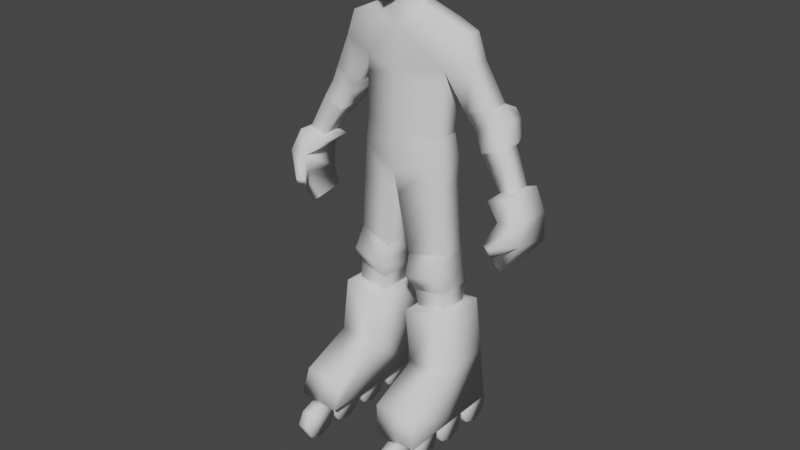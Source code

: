 # Source: roller_rail_animations.blend  (saved by Blender 3.3.6; exported with 4.5.12 LTS)
import bpy
from mathutils import Matrix  # noqa: F401  (used for matrix-valued properties, if any)

bpy.ops.wm.read_factory_settings(use_empty=True)
scene = bpy.context.scene
scene.name = 'Scene'

# ---- collections
col_collection = bpy.data.collections.new('Collection'); scene.collection.children.link(col_collection)

# ---- node groups
ng_auto_smooth = bpy.data.node_groups.new('Auto Smooth', 'GeometryNodeTree')
_s = ng_auto_smooth.interface.new_socket(name='Geometry', in_out='OUTPUT', socket_type='NodeSocketGeometry')
_s = ng_auto_smooth.interface.new_socket(name='Geometry', in_out='INPUT', socket_type='NodeSocketGeometry')
_s = ng_auto_smooth.interface.new_socket(name='Angle', in_out='INPUT', socket_type='NodeSocketFloat')
_s.subtype = 'ANGLE'
_s.min_value = 0.0
_s.max_value = 3.142
ng_auto_smooth.is_modifier = True
_N = ng_auto_smooth.nodes; _L = ng_auto_smooth.links
n0 = _N.new('NodeGroupOutput'); n0.name = 'Group Output'; n0.location = (480, -100)
n1 = _N.new('NodeGroupInput'); n1.name = 'Group Input'; n1.location = (-420, -300)
n2 = _N.new('NodeGroupInput'); n2.name = 'Group Input.001'; n2.location = (-60, -100)
n3 = _N.new('GeometryNodeSetShadeSmooth'); n3.name = 'Set Shade Smooth'; n3.location = (120, -100)
n3.domain = 'EDGE'
n4 = _N.new('GeometryNodeSetShadeSmooth'); n4.name = 'Set Shade Smooth.001'; n4.location = (300, -100)
n5 = _N.new('GeometryNodeInputMeshEdgeAngle'); n5.name = 'Edge Angle'; n5.location = (-420, -220)
n6 = _N.new('GeometryNodeInputEdgeSmooth'); n6.name = 'Is Edge Smooth'; n6.location = (-60, -160)
n7 = _N.new('GeometryNodeInputShadeSmooth'); n7.name = 'Is Face Smooth'; n7.location = (-240, -340)
n8 = _N.new('FunctionNodeBooleanMath'); n8.name = 'Boolean Math'; n8.location = (-60, -220)
n9 = _N.new('FunctionNodeCompare'); n9.name = 'Compare'; n9.location = (-240, -180)
n9.operation = 'LESS_EQUAL'
_L.new(n5.outputs[0], n9.inputs[0])
_L.new(n4.outputs[0], n0.inputs[0])
_L.new(n1.outputs[1], n9.inputs[1])
_L.new(n9.outputs[0], n8.inputs[0])
_L.new(n7.outputs[0], n8.inputs[1])
_L.new(n2.outputs[0], n3.inputs[0])
_L.new(n6.outputs[0], n3.inputs[1])
_L.new(n3.outputs[0], n4.inputs[0])
_L.new(n8.outputs[0], n3.inputs[2])
n0.is_active_output = True

# ---- world
world_world = bpy.data.worlds.new('World'); scene.world = world_world
world_world.use_nodes = True; world_world.node_tree.nodes.clear()
_N = world_world.node_tree.nodes; _L = world_world.node_tree.links
n0 = _N.new('ShaderNodeOutputWorld'); n0.name = 'World Output'; n0.location = (300, 300)
n1 = _N.new('ShaderNodeBackground'); n1.name = 'Background'; n1.location = (10, 300)
n1.inputs[0].default_value = (0.05088, 0.05088, 0.05088, 1.0)
_L.new(n1.outputs[0], n0.inputs[0])
n0.is_active_output = True
world_world.color = (0.05088, 0.05088, 0.05088)
world_world.use_sun_shadow = False
world_world.sun_shadow_jitter_overblur = 0.0

# ---- meshes
me_cube_001 = bpy.data.meshes.new('Cube.001')
me_cube_001.from_pydata([(0.2014, -0.2387, 0.1102), (0.187, -0.2264, 0.1936), (0.07979, -0.2387, 0.1025), (0.06537, -0.2264, 0.1859), (0.1219, -0.04043, 0.844), (0.1219, -0.02535, 1.21), (0.1219, 0.04043, 0.844), (0.1219, 0.03217, 1.21), (0.2014, -0.08095, 0.1102), (0.2014, 0.08095, 0.1102), (0.07096, -0.04399, 1.508), (0.05492, 0.02371, 1.493), (0.05285, 0.01411, 1.244), (0.04564, -0.03557, 1.232), (0.07979, -0.08095, 0.1025), (0.07979, 0.08095, 0.1025), (0.04438, 0.01667, 1.291), (0.06263, 0.08095, 0.2478), (0.04491, -0.03665, 1.3), (0.06232, -0.08095, 0.2508), (0.07384, 0.04396, 1.446), (0.1843, 0.08095, 0.2552), (0.08982, -0.05552, 1.445), (0.184, -0.08095, 0.2582), (0.0, 0.07514, 0.8085), (0.0, 0.04239, 1.215), (0.0, -0.07514, 0.8085), (0.0, -0.06298, 1.191), (0.0, 0.03868, 1.51), (0.0, -0.04399, 1.528), (0.0, 0.03531, 1.244), (0.0, -0.04675, 1.229), (0.0, 0.03427, 1.291), (0.0, -0.04399, 1.292), (0.0, 0.07125, 1.447), (0.07771, -0.05286, 1.353), (0.05371, 0.03163, 1.354), (0.0, 0.05452, 1.354), (0.0, -0.118, 1.294), (0.0, -0.1365, 1.365), (0.07611, -0.1089, 1.444), (0.06478, -0.1034, 1.362), (0.03338, -0.0941, 1.302), (0.05939, -0.08691, 1.497), (0.0, -0.1145, 1.506), (0.0, -0.1365, 1.444), (0.1219, 0.04942, 1.086), (0.1219, -0.02789, 1.086), (0.0, -0.07019, 1.074), (0.0, 0.05082, 1.074), (0.1786, 0.03037, 1.186), (0.1786, -0.01573, 1.184), (0.1983, 0.03842, 1.115), (0.1983, -0.02122, 1.115), (0.2794, 0.05286, 0.797), (0.2794, -0.05267, 0.797), (0.3517, 0.05286, 0.8225), (0.3517, -0.05267, 0.8225), (0.1667, 0.07774, 0.4206), (0.04503, 0.08095, 0.4054), (0.1665, -0.07774, 0.423), (0.0448, -0.08095, 0.4076), (0.1462, -0.0426, 0.4255), (0.1463, 0.0426, 0.4242), (0.06114, 0.04561, 0.4129), (0.06102, -0.04561, 0.4141), (0.2955, 0.02968, 0.8113), (0.2955, -0.02132, 0.8113), (0.3387, -0.02447, 0.826), (0.3387, 0.02811, 0.826), (0.3225, 0.05286, 0.7602), (0.3216, -0.06649, 0.7568), (0.3787, 0.05286, 0.7621), (0.3778, -0.06649, 0.7586), (0.3281, 0.05286, 0.6821), (0.3253, -0.05684, 0.7037), (0.3844, 0.05286, 0.684), (0.3815, -0.05684, 0.7056), (0.3039, 0.0441, 0.6379), (0.2966, -0.04379, 0.6291), (0.3312, 0.04397, 0.6166), (0.3239, -0.04392, 0.6078), (0.3234, -0.1077, 0.6986), (0.3027, -0.0968, 0.7015), (0.3273, -0.09558, 0.6727), (0.3066, -0.08472, 0.6756), (0.2093, -0.009124, 0.9465), (0.2691, -0.005777, 0.9704), (0.2691, 0.05803, 0.9704), (0.2093, 0.06529, 0.9465), (0.2325, 0.05528, 0.8974), (0.2325, -0.01811, 0.8974), (0.2935, -0.01505, 0.9197), (0.2935, 0.05022, 0.9197), (0.1803, -0.01501, 0.9869), (0.2486, -0.01024, 1.012), (0.2486, 0.05237, 1.012), (0.1803, 0.06024, 0.9869), (0.2886, 0.07581, 0.9337), (0.2719, 0.08923, 0.9711), (0.193, 0.08902, 0.9723), (0.2069, 0.09583, 0.9473), (0.2276, 0.08086, 0.9115), (0.2613, 0.08115, 0.9974), (0.1433, -0.04234, 0.4746), (0.1436, 0.05617, 0.4735), (0.05406, 0.0629, 0.4593), (0.05386, -0.04907, 0.4604), (0.1367, -0.04175, 0.5887), (0.1368, 0.04175, 0.588), (0.03729, 0.05713, 0.5672), (0.03722, -0.05713, 0.5679), (0.1401, 0.04205, 0.5307), (0.04563, 0.0531, 0.5133), (0.04554, -0.0831, 0.5142), (0.14, -0.07205, 0.5317), (0.09054, -0.05199, 1.419), (0.08145, -0.0493, 1.36), (0.07182, -0.01403, 1.36), (0.08035, 0.003322, 1.419), (0.1106, -0.04542, 1.42), (0.09498, -0.04273, 1.362), (0.0854, -0.007452, 1.363), (0.1005, 0.009899, 1.421), (0.162, 0.02815, 0.05301), (0.1263, 0.02815, 0.05036), (0.1263, 0.1426, 0.05036), (0.162, 0.1426, 0.05301), (0.129, 0.1271, 0.01285), (0.1647, 0.1271, 0.0155), (0.1302, 0.08945, -0.00269), (0.1659, 0.08945, -4.08e-05), (0.129, 0.05184, 0.01285), (0.1647, 0.05184, 0.0155), (0.1263, 0.03626, 0.05036), (0.162, 0.03626, 0.05301), (0.1235, 0.05184, 0.08787), (0.1592, 0.05184, 0.09052), (0.1223, 0.08945, 0.1034), (0.158, 0.08945, 0.1061), (0.1235, 0.1271, 0.08787), (0.1592, 0.1271, 0.09052), (0.129, 0.01257, 0.01285), (0.1647, 0.01257, 0.0155), (0.1302, -0.02505, -0.00269), (0.1659, -0.02505, -4.08e-05), (0.129, -0.06266, 0.01285), (0.1647, -0.06266, 0.0155), (0.1263, -0.07824, 0.05036), (0.162, -0.07824, 0.05301), (0.1235, -0.06266, 0.08787), (0.1592, -0.06266, 0.09052), (0.1223, -0.02505, 0.1034), (0.158, -0.02505, 0.1061), (0.1235, 0.01257, 0.08787), (0.1592, 0.01257, 0.09052), (0.162, -0.08277, 0.05301), (0.1263, -0.08277, 0.05036), (0.129, -0.09835, 0.01285), (0.1647, -0.09835, 0.0155), (0.1302, -0.136, -0.00269), (0.1659, -0.136, -4.08e-05), (0.129, -0.1736, 0.01285), (0.1647, -0.1736, 0.0155), (0.1263, -0.1892, 0.05036), (0.162, -0.1892, 0.05301), (0.1235, -0.1736, 0.08787), (0.1592, -0.1736, 0.09052), (0.1223, -0.136, 0.1034), (0.158, -0.136, 0.1061), (0.1235, -0.09835, 0.08787), (0.1592, -0.09835, 0.09052), (0.162, -0.1937, 0.05301), (0.1263, -0.1937, 0.05036), (0.129, -0.2093, 0.01285), (0.1647, -0.2093, 0.0155), (0.1302, -0.2469, -0.00269), (0.1659, -0.2469, -4.08e-05), (0.129, -0.2845, 0.01285), (0.1647, -0.2845, 0.0155), (0.1263, -0.3001, 0.05036), (0.162, -0.3001, 0.05301), (0.1235, -0.2845, 0.08787), (0.1592, -0.2845, 0.09052), (0.1223, -0.2469, 0.1034), (0.158, -0.2469, 0.1061), (0.1235, -0.2093, 0.08787), (0.1592, -0.2093, 0.09052), (0.1169, 0.02848, 0.9092), (0.1169, -0.03706, 0.9092), (0.0, -0.07336, 0.9041), (0.0, 0.05378, 0.9051), (-0.2014, -0.2387, 0.1102), (-0.187, -0.2264, 0.1936), (-0.07979, -0.2387, 0.1025), (-0.06537, -0.2264, 0.1859), (-0.1219, -0.04043, 0.844), (-0.1219, -0.02535, 1.21), (-0.1219, 0.04043, 0.844), (-0.1219, 0.03217, 1.21), (-0.2014, -0.08095, 0.1102), (-0.2014, 0.08095, 0.1102), (-0.07096, -0.04399, 1.508), (-0.05492, 0.02371, 1.493), (-0.05285, 0.01411, 1.244), (-0.04564, -0.03557, 1.232), (-0.07979, -0.08095, 0.1025), (-0.07979, 0.08095, 0.1025), (-0.04438, 0.01667, 1.291), (-0.06263, 0.08095, 0.2478), (-0.04491, -0.03665, 1.3), (-0.06232, -0.08095, 0.2508), (-0.07384, 0.04396, 1.446), (-0.1843, 0.08095, 0.2552), (-0.08982, -0.05552, 1.445), (-0.184, -0.08095, 0.2582), (-0.07771, -0.05286, 1.353), (-0.05371, 0.03163, 1.354), (-0.07611, -0.1089, 1.444), (-0.06478, -0.1034, 1.362), (-0.03338, -0.0941, 1.302), (-0.05939, -0.08691, 1.497), (-0.1219, 0.04942, 1.086), (-0.1219, -0.02789, 1.086), (-0.1786, 0.03037, 1.186), (-0.1786, -0.01573, 1.184), (-0.1983, 0.03842, 1.115), (-0.1983, -0.02122, 1.115), (-0.2794, 0.05286, 0.797), (-0.2794, -0.05267, 0.797), (-0.3517, 0.05286, 0.8225), (-0.3517, -0.05267, 0.8225), (-0.1667, 0.07774, 0.4206), (-0.04503, 0.08095, 0.4054), (-0.1665, -0.07774, 0.423), (-0.0448, -0.08095, 0.4076), (-0.1462, -0.0426, 0.4255), (-0.1463, 0.0426, 0.4242), (-0.06114, 0.04561, 0.4129), (-0.06102, -0.04561, 0.4141), (-0.2955, 0.02968, 0.8113), (-0.2955, -0.02132, 0.8113), (-0.3387, -0.02447, 0.826), (-0.3387, 0.02811, 0.826), (-0.3225, 0.05286, 0.7602), (-0.3216, -0.06649, 0.7568), (-0.3787, 0.05286, 0.7621), (-0.3778, -0.06649, 0.7586), (-0.3281, 0.05286, 0.6821), (-0.3253, -0.05684, 0.7037), (-0.3844, 0.05286, 0.684), (-0.3815, -0.05684, 0.7056), (-0.3039, 0.0441, 0.6379), (-0.2966, -0.04379, 0.6291), (-0.3312, 0.04397, 0.6166), (-0.3239, -0.04392, 0.6078), (-0.3234, -0.1077, 0.6986), (-0.3027, -0.0968, 0.7015), (-0.3273, -0.09558, 0.6727), (-0.3066, -0.08472, 0.6756), (-0.2093, -0.009124, 0.9465), (-0.2691, -0.005777, 0.9704), (-0.2691, 0.05803, 0.9704), (-0.2093, 0.06529, 0.9465), (-0.2325, 0.05528, 0.8974), (-0.2325, -0.01811, 0.8974), (-0.2935, -0.01505, 0.9197), (-0.2935, 0.05022, 0.9197), (-0.1803, -0.01501, 0.9869), (-0.2486, -0.01024, 1.012), (-0.2486, 0.05237, 1.012), (-0.1803, 0.06024, 0.9869), (-0.2886, 0.07581, 0.9337), (-0.2719, 0.08923, 0.9711), (-0.193, 0.08902, 0.9723), (-0.2069, 0.09583, 0.9473), (-0.2276, 0.08086, 0.9115), (-0.2613, 0.08115, 0.9974), (-0.1433, -0.04234, 0.4746), (-0.1436, 0.05617, 0.4735), (-0.05406, 0.0629, 0.4593), (-0.05386, -0.04907, 0.4604), (-0.1367, -0.04175, 0.5887), (-0.1368, 0.04175, 0.588), (-0.03729, 0.05713, 0.5672), (-0.03722, -0.05713, 0.5679), (-0.1401, 0.04205, 0.5307), (-0.04563, 0.0531, 0.5133), (-0.04554, -0.0831, 0.5142), (-0.14, -0.07205, 0.5317), (-0.09054, -0.05199, 1.419), (-0.08145, -0.0493, 1.36), (-0.07182, -0.01403, 1.36), (-0.08035, 0.003322, 1.419), (-0.1106, -0.04542, 1.42), (-0.09498, -0.04273, 1.362), (-0.0854, -0.007452, 1.363), (-0.1005, 0.009899, 1.421), (-0.162, 0.02815, 0.05301), (-0.1263, 0.02815, 0.05036), (-0.1263, 0.1426, 0.05036), (-0.162, 0.1426, 0.05301), (-0.129, 0.1271, 0.01285), (-0.1647, 0.1271, 0.0155), (-0.1302, 0.08945, -0.00269), (-0.1659, 0.08945, -4.08e-05), (-0.129, 0.05184, 0.01285), (-0.1647, 0.05184, 0.0155), (-0.1263, 0.03626, 0.05036), (-0.162, 0.03626, 0.05301), (-0.1235, 0.05184, 0.08787), (-0.1592, 0.05184, 0.09052), (-0.1223, 0.08945, 0.1034), (-0.158, 0.08945, 0.1061), (-0.1235, 0.1271, 0.08787), (-0.1592, 0.1271, 0.09052), (-0.129, 0.01257, 0.01285), (-0.1647, 0.01257, 0.0155), (-0.1302, -0.02505, -0.00269), (-0.1659, -0.02505, -4.08e-05), (-0.129, -0.06266, 0.01285), (-0.1647, -0.06266, 0.0155), (-0.1263, -0.07824, 0.05036), (-0.162, -0.07824, 0.05301), (-0.1235, -0.06266, 0.08787), (-0.1592, -0.06266, 0.09052), (-0.1223, -0.02505, 0.1034), (-0.158, -0.02505, 0.1061), (-0.1235, 0.01257, 0.08787), (-0.1592, 0.01257, 0.09052), (-0.162, -0.08277, 0.05301), (-0.1263, -0.08277, 0.05036), (-0.129, -0.09835, 0.01285), (-0.1647, -0.09835, 0.0155), (-0.1302, -0.136, -0.00269), (-0.1659, -0.136, -4.08e-05), (-0.129, -0.1736, 0.01285), (-0.1647, -0.1736, 0.0155), (-0.1263, -0.1892, 0.05036), (-0.162, -0.1892, 0.05301), (-0.1235, -0.1736, 0.08787), (-0.1592, -0.1736, 0.09052), (-0.1223, -0.136, 0.1034), (-0.158, -0.136, 0.1061), (-0.1235, -0.09835, 0.08787), (-0.1592, -0.09835, 0.09052), (-0.162, -0.1937, 0.05301), (-0.1263, -0.1937, 0.05036), (-0.129, -0.2093, 0.01285), (-0.1647, -0.2093, 0.0155), (-0.1302, -0.2469, -0.00269), (-0.1659, -0.2469, -4.08e-05), (-0.129, -0.2845, 0.01285), (-0.1647, -0.2845, 0.0155), (-0.1263, -0.3001, 0.05036), (-0.162, -0.3001, 0.05301), (-0.1235, -0.2845, 0.08787), (-0.1592, -0.2845, 0.09052), (-0.1223, -0.2469, 0.1034), (-0.158, -0.2469, 0.1061), (-0.1235, -0.2093, 0.08787), (-0.1592, -0.2093, 0.09052), (-0.1169, 0.02848, 0.9092), (-0.1169, -0.03706, 0.9092), (-0.1261, -0.04081, 0.7721), (-0.1261, 0.03214, 0.7719), (-0.0105, 0.0614, 0.7406), (-0.01048, -0.07007, 0.7408), (0.1261, -0.04081, 0.7721), (0.1261, 0.03214, 0.7719), (0.0105, 0.0614, 0.7406), (0.01048, -0.07007, 0.7408), (0.1204, 0.04341, 1.036), (0.1204, -0.03052, 1.036), (0.0, -0.0711, 1.025), (0.0, 0.05167, 1.026), (-0.1204, 0.04341, 1.036), (-0.1204, -0.03052, 1.036)], [], [(45, 40, 43, 44), (49, 25, 7, 46), (67, 66, 54, 55), (38, 42, 41, 39), (60, 61, 19, 23), (22, 20, 11, 10), (18, 16, 36, 35), (16, 32, 37, 36), (8, 23, 1, 0), (27, 5, 13, 31), (19, 14, 2, 3), (5, 7, 12, 13), (23, 19, 3, 1), (31, 13, 18, 33), (1, 3, 2, 0), (13, 12, 16, 18), (19, 17, 15, 14), (17, 21, 9, 15), (20, 22, 116, 119), (14, 8, 0, 2), (36, 37, 34, 20), (15, 9, 8, 14), (30, 32, 16), (58, 60, 23, 21), (7, 25, 30, 12), (20, 34, 28, 11), (59, 58, 21, 17), (11, 28, 29, 10), (61, 59, 17, 19), (47, 5, 27, 48), (21, 23, 8, 9), (39, 41, 40, 45), (35, 41, 42), (33, 18, 42, 38), (10, 29, 44, 43), (22, 10, 43, 40), (35, 22, 40, 41), (373, 47, 48, 374), (372, 46, 47, 373), (52, 50, 51, 53), (5, 47, 53, 51), (7, 5, 51, 50), (46, 7, 50, 52), (57, 55, 71, 73), (68, 67, 55, 57), (69, 68, 57, 56), (66, 69, 56, 54), (65, 64, 59, 61), (64, 63, 58, 59), (63, 62, 60, 58), (62, 65, 61, 60), (104, 107, 65, 62), (105, 104, 62, 63), (106, 105, 63, 64), (107, 106, 64, 65), (90, 93, 69, 66), (93, 92, 68, 69), (92, 91, 67, 68), (91, 90, 66, 67), (70, 72, 76, 74), (56, 57, 73, 72), (54, 56, 72, 70), (55, 54, 70, 71), (77, 75, 79, 81), (71, 70, 74, 75), (77, 73, 82, 84), (72, 73, 77, 76), (79, 78, 80, 81), (76, 77, 81, 80), (74, 76, 80, 78), (75, 74, 78, 79), (82, 83, 85, 84), (75, 77, 84, 85), (73, 71, 83, 82), (71, 75, 85, 83), (94, 97, 89, 86), (95, 94, 86, 87), (96, 95, 87, 88), (97, 96, 103, 100), (86, 89, 90, 91), (87, 86, 91, 92), (88, 87, 92, 93), (88, 93, 98, 99), (46, 52, 96, 97), (52, 53, 95, 96), (53, 47, 94, 95), (47, 46, 97, 94), (100, 103, 99, 101), (101, 99, 98, 102), (96, 88, 99, 103), (89, 97, 100, 101), (90, 89, 101, 102), (93, 90, 102, 98), (114, 113, 106, 107), (113, 112, 105, 106), (112, 115, 104, 105), (115, 114, 107, 104), (368, 371, 111, 108), (369, 368, 108, 109), (370, 369, 109, 110), (371, 370, 110, 111), (108, 111, 114, 115), (109, 108, 115, 112), (110, 109, 112, 113), (111, 110, 113, 114), (119, 116, 120, 123), (35, 36, 118, 117), (22, 35, 117, 116), (36, 20, 119, 118), (121, 122, 123, 120), (116, 117, 121, 120), (117, 118, 122, 121), (118, 119, 123, 122), (18, 35, 42), (162, 163, 165, 164), (143, 124, 155, 153, 151, 149, 147, 145), (126, 127, 129, 128), (157, 158, 160, 162, 164, 166, 168, 170), (150, 151, 153, 152), (128, 129, 131, 130), (166, 167, 169, 168), (148, 149, 151, 150), (130, 131, 133, 132), (159, 156, 171, 169, 167, 165, 163, 161), (146, 147, 149, 148), (132, 133, 135, 134), (125, 142, 144, 146, 148, 150, 152, 154), (144, 145, 147, 146), (134, 135, 137, 136), (154, 155, 124, 125), (142, 143, 145, 144), (136, 137, 139, 138), (129, 127, 141, 139, 137, 135, 133, 131), (125, 124, 143, 142), (138, 139, 141, 140), (164, 165, 167, 166), (152, 153, 155, 154), (140, 141, 127, 126), (126, 128, 130, 132, 134, 136, 138, 140), (160, 161, 163, 162), (170, 171, 156, 157), (158, 159, 161, 160), (157, 156, 159, 158), (168, 169, 171, 170), (178, 179, 181, 180), (173, 174, 176, 178, 180, 182, 184, 186), (182, 183, 185, 184), (175, 172, 187, 185, 183, 181, 179, 177), (180, 181, 183, 182), (176, 177, 179, 178), (186, 187, 172, 173), (174, 175, 177, 176), (173, 172, 175, 174), (184, 185, 187, 186), (24, 191, 188, 6), (6, 188, 189, 4), (4, 189, 190, 26), (45, 44, 221, 218), (49, 222, 199, 25), (241, 229, 228, 240), (38, 39, 219, 220), (234, 215, 211, 235), (214, 202, 203, 212), (210, 216, 217, 208), (208, 217, 37, 32), (200, 192, 193, 215), (27, 31, 205, 197), (211, 195, 194, 206), (197, 205, 204, 199), (215, 193, 195, 211), (31, 33, 210, 205), (193, 192, 194, 195), (205, 210, 208, 204), (211, 206, 207, 209), (209, 207, 201, 213), (212, 293, 290, 214), (206, 194, 192, 200), (217, 212, 34, 37), (207, 206, 200, 201), (208, 32, 30), (232, 213, 215, 234), (199, 204, 30, 25), (212, 203, 28, 34), (233, 209, 213, 232), (203, 202, 29, 28), (235, 211, 209, 233), (223, 48, 27, 197), (213, 201, 200, 215), (39, 45, 218, 219), (216, 220, 219), (33, 38, 220, 210), (202, 221, 44, 29), (214, 218, 221, 202), (216, 219, 218, 214), (377, 374, 48, 223), (376, 377, 223, 222), (372, 375, 49, 46), (226, 227, 225, 224), (197, 225, 227, 223), (199, 224, 225, 197), (222, 226, 224, 199), (231, 247, 245, 229), (242, 231, 229, 241), (243, 230, 231, 242), (240, 228, 230, 243), (239, 235, 233, 238), (238, 233, 232, 237), (237, 232, 234, 236), (236, 234, 235, 239), (278, 236, 239, 281), (279, 237, 236, 278), (280, 238, 237, 279), (281, 239, 238, 280), (264, 240, 243, 267), (267, 243, 242, 266), (266, 242, 241, 265), (265, 241, 240, 264), (244, 248, 250, 246), (230, 246, 247, 231), (228, 244, 246, 230), (229, 245, 244, 228), (251, 255, 253, 249), (245, 249, 248, 244), (251, 258, 256, 247), (246, 250, 251, 247), (253, 255, 254, 252), (250, 254, 255, 251), (248, 252, 254, 250), (249, 253, 252, 248), (256, 258, 259, 257), (249, 259, 258, 251), (247, 256, 257, 245), (245, 257, 259, 249), (268, 260, 263, 271), (269, 261, 260, 268), (270, 262, 261, 269), (271, 274, 277, 270), (260, 265, 264, 263), (261, 266, 265, 260), (262, 267, 266, 261), (262, 273, 272, 267), (222, 271, 270, 226), (226, 270, 269, 227), (227, 269, 268, 223), (223, 268, 271, 222), (274, 275, 273, 277), (275, 276, 272, 273), (270, 277, 273, 262), (263, 275, 274, 271), (264, 276, 275, 263), (267, 272, 276, 264), (288, 281, 280, 287), (287, 280, 279, 286), (286, 279, 278, 289), (289, 278, 281, 288), (364, 282, 285, 367), (365, 283, 282, 364), (366, 284, 283, 365), (367, 285, 284, 366), (282, 289, 288, 285), (283, 286, 289, 282), (284, 287, 286, 283), (285, 288, 287, 284), (293, 297, 294, 290), (216, 291, 292, 217), (214, 290, 291, 216), (217, 292, 293, 212), (295, 294, 297, 296), (290, 294, 295, 291), (291, 295, 296, 292), (292, 296, 297, 293), (210, 220, 216), (336, 338, 339, 337), (317, 319, 321, 323, 325, 327, 329, 298), (300, 302, 303, 301), (331, 344, 342, 340, 338, 336, 334, 332), (324, 326, 327, 325), (302, 304, 305, 303), (340, 342, 343, 341), (322, 324, 325, 323), (304, 306, 307, 305), (333, 335, 337, 339, 341, 343, 345, 330), (320, 322, 323, 321), (306, 308, 309, 307), (299, 328, 326, 324, 322, 320, 318, 316), (318, 320, 321, 319), (308, 310, 311, 309), (328, 299, 298, 329), (316, 318, 319, 317), (310, 312, 313, 311), (303, 305, 307, 309, 311, 313, 315, 301), (299, 316, 317, 298), (312, 314, 315, 313), (338, 340, 341, 339), (326, 328, 329, 327), (314, 300, 301, 315), (300, 314, 312, 310, 308, 306, 304, 302), (334, 336, 337, 335), (344, 331, 330, 345), (332, 334, 335, 333), (331, 332, 333, 330), (342, 344, 345, 343), (352, 354, 355, 353), (347, 360, 358, 356, 354, 352, 350, 348), (356, 358, 359, 357), (349, 351, 353, 355, 357, 359, 361, 346), (354, 356, 357, 355), (350, 352, 353, 351), (360, 347, 346, 361), (348, 350, 351, 349), (347, 348, 349, 346), (358, 360, 361, 359), (24, 198, 362, 191), (198, 196, 363, 362), (196, 26, 190, 363), (26, 367, 366, 24), (24, 366, 365, 198), (198, 365, 364, 196), (196, 364, 367, 26), (26, 24, 370, 371), (24, 6, 369, 370), (6, 4, 368, 369), (4, 26, 371, 368), (191, 375, 372, 188), (362, 363, 377, 376), (363, 190, 374, 377), (188, 372, 373, 189), (189, 373, 374, 190), (49, 375, 376, 222), (191, 362, 376, 375), (12, 30, 16), (204, 208, 30)])
me_cube_001.polygons.foreach_set('use_smooth', [True] * 332)
_k = set([(62, 63), (62, 65), (63, 64), (64, 65), (66, 67), (66, 69), (67, 68), (68, 69), (90, 91), (90, 93), (91, 92), (92, 93), (94, 95), (94, 97), (95, 96), (96, 97), (97, 100), (104, 105), (104, 107), (105, 106), (106, 107), (108, 109), (108, 111), (109, 110), (110, 111), (116, 117), (116, 119), (117, 118), (118, 119), (188, 189), (188, 191), (189, 190), (190, 363), (191, 362), (236, 237), (236, 239), (237, 238), (238, 239), (240, 241), (240, 243), (241, 242), (242, 243), (264, 265), (264, 267), (265, 266), (266, 267), (268, 269), (268, 271), (269, 270), (270, 271), (271, 274), (278, 279), (278, 281), (279, 280), (280, 281), (282, 283), (282, 285), (283, 284), (284, 285), (290, 291), (290, 293), (291, 292), (292, 293), (362, 363)])
me_cube_001.attributes.new('sharp_edge', 'BOOLEAN', 'EDGE').data.foreach_set('value', [ (min(e.vertices), max(e.vertices)) in _k for e in me_cube_001.edges])
_uv = me_cube_001.uv_layers.new(name='UVMap')
_uv.uv.foreach_set('vector', [0.625, 0.875, 0.625, 0.75, 0.625, 0.75, 0.625, 0.875, 0.5384, 0.375, 0.625, 0.375, 0.625, 0.5, 0.5384, 0.5, 0.5384, 0.75, 0.5384, 0.5, 0.5384, 0.5, 0.5384, 0.75, 0.625, 0.875, 0.625, 0.75, 0.625, 0.75, 0.625, 0.875, 0.375, 0.75, 0.375, 0.875, 0.375, 0.875, 0.375, 0.75, 0.625, 0.75, 0.625, 0.5, 0.625, 0.5, 0.625, 0.75, 0.625, 0.75, 0.625, 0.5, 0.625, 0.5, 0.625, 0.75, 0.625, 0.5, 0.625, 0.375, 0.625, 0.375, 0.625, 0.5, 0.375, 0.75, 0.375, 0.75, 0.375, 0.75, 0.375, 0.75, 0.625, 0.875, 0.625, 0.75, 0.625, 0.75, 0.625, 0.875, 0.0, 0.0, 0.0, 0.0, 0.0, 0.0, 0.0, 0.0, 0.625, 0.75, 0.625, 0.5, 0.625, 0.5, 0.625, 0.75, 0.375, 0.75, 0.375, 0.875, 0.375, 0.875, 0.375, 0.75, 0.625, 0.875, 0.625, 0.75, 0.625, 0.75, 0.625, 0.875, 0.375, 0.75, 0.375, 0.875, 0.375, 0.875, 0.375, 0.75, 0.625, 0.75, 0.625, 0.5, 0.625, 0.5, 0.625, 0.75, 0.0, 0.0, 0.0, 0.0, 0.0, 0.0, 0.0, 0.0, 0.375, 0.375, 0.375, 0.5, 0.375, 0.5, 0.375, 0.375, 0.625, 0.5, 0.625, 0.75, 0.625, 0.75, 0.625, 0.6063, 0.25, 0.75, 0.375, 0.75, 0.375, 0.75, 0.25, 0.75, 0.625, 0.5, 0.625, 0.375, 0.625, 0.375, 0.625, 0.5, 0.25, 0.5, 0.375, 0.5, 0.375, 0.75, 0.25, 0.75, 0.625, 0.375, 0.625, 0.375, 0.625, 0.5, 0.375, 0.5, 0.375, 0.75, 0.375, 0.75, 0.375, 0.5, 0.625, 0.5, 0.625, 0.375, 0.625, 0.375, 0.625, 0.5, 0.625, 0.5, 0.625, 0.375, 0.625, 0.375, 0.625, 0.5, 0.375, 0.375, 0.375, 0.5, 0.375, 0.5, 0.375, 0.375, 0.625, 0.5, 0.75, 0.5, 0.75, 0.75, 0.625, 0.75, 0.0, 0.0, 0.0, 0.0, 0.0, 0.0, 0.0, 0.0, 0.5384, 0.75, 0.625, 0.75, 0.625, 0.875, 0.5384, 0.875, 0.375, 0.5, 0.375, 0.75, 0.375, 0.75, 0.375, 0.5, 0.625, 0.875, 0.625, 0.75, 0.625, 0.75, 0.625, 0.875, 0.625, 0.75, 0.625, 0.75, 0.625, 0.75, 0.625, 0.875, 0.625, 0.75, 0.625, 0.75, 0.625, 0.875, 0.625, 0.75, 0.75, 0.75, 0.75, 0.75, 0.625, 0.75, 0.625, 0.75, 0.625, 0.75, 0.625, 0.75, 0.625, 0.75, 0.625, 0.75, 0.625, 0.75, 0.625, 0.75, 0.625, 0.75, 0.5041, 0.75, 0.5384, 0.75, 0.5384, 0.875, 0.5083, 0.875, 0.5041, 0.5, 0.5384, 0.5, 0.5384, 0.75, 0.5041, 0.75, 0.5384, 0.5, 0.625, 0.5, 0.625, 0.75, 0.5384, 0.75, 0.625, 0.75, 0.5384, 0.75, 0.5384, 0.75, 0.625, 0.75, 0.625, 0.5, 0.625, 0.75, 0.625, 0.75, 0.625, 0.5, 0.5384, 0.5, 0.625, 0.5, 0.625, 0.5, 0.5384, 0.5, 0.5384, 0.75, 0.5384, 0.75, 0.5384, 0.75, 0.5384, 0.75, 0.5384, 0.75, 0.5384, 0.75, 0.5384, 0.75, 0.5384, 0.75, 0.5384, 0.5, 0.5384, 0.75, 0.5384, 0.75, 0.5384, 0.5, 0.5384, 0.5, 0.5384, 0.5, 0.5384, 0.5, 0.5384, 0.5, 0.0, 0.0, 0.0, 0.0, 0.0, 0.0, 0.0, 0.0, 0.375, 0.375, 0.375, 0.5, 0.375, 0.5, 0.375, 0.375, 0.375, 0.5, 0.375, 0.75, 0.375, 0.75, 0.375, 0.5, 0.375, 0.75, 0.375, 0.875, 0.375, 0.875, 0.375, 0.75, 0.375, 0.75, 0.375, 0.875, 0.375, 0.875, 0.375, 0.75, 0.375, 0.5, 0.375, 0.75, 0.375, 0.75, 0.375, 0.5, 0.375, 0.375, 0.375, 0.5, 0.375, 0.5, 0.375, 0.375, 0.0, 0.0, 0.0, 0.0, 0.0, 0.0, 0.0, 0.0, 0.5384, 0.5, 0.5384, 0.5, 0.5384, 0.5, 0.5384, 0.5, 0.5384, 0.5, 0.5384, 0.75, 0.5384, 0.75, 0.5384, 0.5, 0.5384, 0.75, 0.5384, 0.75, 0.5384, 0.75, 0.5384, 0.75, 0.5384, 0.75, 0.5384, 0.5, 0.5384, 0.5, 0.5384, 0.75, 0.5384, 0.5, 0.5384, 0.5, 0.5384, 0.5, 0.5384, 0.5, 0.5384, 0.5, 0.5384, 0.75, 0.5384, 0.75, 0.5384, 0.5, 0.5384, 0.5, 0.5384, 0.5, 0.5384, 0.5, 0.5384, 0.5, 0.5384, 0.75, 0.5384, 0.5, 0.5384, 0.5, 0.5384, 0.75, 0.5384, 0.75, 0.5384, 0.75, 0.5384, 0.75, 0.5384, 0.75, 0.5384, 0.75, 0.5384, 0.5, 0.5384, 0.5, 0.5384, 0.75, 0.5384, 0.75, 0.5384, 0.75, 0.5384, 0.75, 0.5384, 0.75, 0.5384, 0.5, 0.5384, 0.75, 0.5384, 0.75, 0.5384, 0.5, 0.5384, 0.75, 0.5384, 0.5, 0.5384, 0.5, 0.5384, 0.75, 0.5384, 0.5, 0.5384, 0.75, 0.5384, 0.75, 0.5384, 0.5, 0.5384, 0.5, 0.5384, 0.5, 0.5384, 0.5, 0.5384, 0.5, 0.5384, 0.75, 0.5384, 0.5, 0.5384, 0.5, 0.5384, 0.75, 0.5384, 0.75, 0.5384, 0.75, 0.5384, 0.75, 0.5384, 0.75, 0.5384, 0.75, 0.5384, 0.75, 0.5384, 0.75, 0.5384, 0.75, 0.5384, 0.75, 0.5384, 0.75, 0.5384, 0.75, 0.5384, 0.75, 0.5384, 0.75, 0.5384, 0.75, 0.5384, 0.75, 0.5384, 0.75, 0.5384, 0.75, 0.5384, 0.5, 0.5384, 0.5, 0.5384, 0.75, 0.5384, 0.75, 0.5384, 0.75, 0.5384, 0.75, 0.5384, 0.75, 0.5384, 0.5, 0.5384, 0.75, 0.5384, 0.75, 0.5384, 0.5, 0.5384, 0.5, 0.5384, 0.5, 0.5384, 0.5, 0.5384, 0.5, 0.5384, 0.75, 0.5384, 0.5, 0.5384, 0.5, 0.5384, 0.75, 0.5384, 0.75, 0.5384, 0.75, 0.5384, 0.75, 0.5384, 0.75, 0.5384, 0.5, 0.5384, 0.75, 0.5384, 0.75, 0.5384, 0.5, 0.5384, 0.5, 0.5384, 0.5, 0.5384, 0.5, 0.5384, 0.5, 0.5384, 0.5, 0.5384, 0.5, 0.5384, 0.5, 0.5384, 0.5, 0.5384, 0.5, 0.5384, 0.75, 0.5384, 0.75, 0.5384, 0.5, 0.5384, 0.75, 0.5384, 0.75, 0.5384, 0.75, 0.5384, 0.75, 0.5384, 0.75, 0.5384, 0.5, 0.5384, 0.5, 0.5384, 0.75, 0.5384, 0.5, 0.5384, 0.5, 0.5384, 0.5, 0.5384, 0.5, 0.5384, 0.5, 0.5384, 0.5, 0.5384, 0.5, 0.5384, 0.5, 0.5384, 0.5, 0.5384, 0.5, 0.5384, 0.5, 0.5384, 0.5, 0.5384, 0.5, 0.5384, 0.5, 0.5384, 0.5, 0.5384, 0.5, 0.5384, 0.5, 0.5384, 0.5, 0.5384, 0.5, 0.5384, 0.5, 0.5384, 0.5, 0.5384, 0.5, 0.5384, 0.5, 0.5384, 0.5, 0.0, 0.0, 0.0, 0.0, 0.0, 0.0, 0.0, 0.0, 0.375, 0.375, 0.375, 0.5, 0.375, 0.5, 0.375, 0.375, 0.375, 0.5, 0.375, 0.75, 0.375, 0.75, 0.375, 0.5, 0.375, 0.75, 0.375, 0.875, 0.375, 0.875, 0.375, 0.75, 0.375, 0.75, 0.375, 0.875, 0.375, 0.875, 0.375, 0.75, 0.375, 0.5, 0.375, 0.75, 0.375, 0.75, 0.375, 0.5, 0.375, 0.375, 0.375, 0.5, 0.375, 0.5, 0.375, 0.375, 0.0, 0.0, 0.0, 0.0, 0.0, 0.0, 0.0, 0.0, 0.375, 0.75, 0.375, 0.875, 0.375, 0.875, 0.375, 0.75, 0.375, 0.5, 0.375, 0.75, 0.375, 0.75, 0.375, 0.5, 0.375, 0.375, 0.375, 0.5, 0.375, 0.5, 0.375, 0.375, 0.0, 0.0, 0.0, 0.0, 0.0, 0.0, 0.0, 0.0, 0.625, 0.6063, 0.625, 0.75, 0.625, 0.75, 0.625, 0.6063, 0.625, 0.75, 0.625, 0.5, 0.625, 0.6471, 0.625, 0.75, 0.625, 0.75, 0.625, 0.75, 0.625, 0.75, 0.625, 0.75, 0.625, 0.5, 0.625, 0.5, 0.625, 0.6063, 0.625, 0.6471, 0.625, 0.75, 0.625, 0.6471, 0.625, 0.6063, 0.625, 0.75, 0.625, 0.75, 0.625, 0.75, 0.625, 0.75, 0.625, 0.75, 0.625, 0.75, 0.625, 0.6471, 0.625, 0.6471, 0.625, 0.75, 0.625, 0.6471, 0.625, 0.6063, 0.625, 0.6063, 0.625, 0.6471, 0.625, 0.75, 0.625, 0.75, 0.625, 0.75, 0.625, 0.5, 0.625, 1.0, 0.5, 1.0, 0.5, 0.5, 0.4197, 0.4197, 0.25, 0.49, 0.08029, 0.4197, 0.01, 0.25, 0.08029, 0.08029, 0.25, 0.01, 0.4197, 0.08029, 0.49, 0.25, 1.0, 0.5, 1.0, 1.0, 0.875, 1.0, 0.875, 0.5, 0.75, 0.49, 0.9197, 0.4197, 0.99, 0.25, 0.9197, 0.08029, 0.75, 0.01, 0.5803, 0.08029, 0.51, 0.25, 0.5803, 0.4197, 0.375, 0.5, 0.375, 1.0, 0.25, 1.0, 0.25, 0.5, 0.875, 0.5, 0.875, 1.0, 0.75, 1.0, 0.75, 0.5, 0.375, 0.5, 0.375, 1.0, 0.25, 1.0, 0.25, 0.5, 0.5, 0.5, 0.5, 1.0, 0.375, 1.0, 0.375, 0.5, 0.75, 0.5, 0.75, 1.0, 0.625, 1.0, 0.625, 0.5, 0.4197, 0.4197, 0.25, 0.49, 0.08029, 0.4197, 0.01, 0.25, 0.08029, 0.08029, 0.25, 0.01, 0.4197, 0.08029, 0.49, 0.25, 0.625, 0.5, 0.625, 1.0, 0.5, 1.0, 0.5, 0.5, 0.625, 0.5, 0.625, 1.0, 0.5, 1.0, 0.5, 0.5, 0.75, 0.49, 0.9197, 0.4197, 0.99, 0.25, 0.9197, 0.08029, 0.75, 0.01, 0.5803, 0.08029, 0.51, 0.25, 0.5803, 0.4197, 0.75, 0.5, 0.75, 1.0, 0.625, 1.0, 0.625, 0.5, 0.5, 0.5, 0.5, 1.0, 0.375, 1.0, 0.375, 0.5, 0.125, 0.5, 0.125, 1.0, 0.0, 1.0, 0.0, 0.5, 0.875, 0.5, 0.875, 1.0, 0.75, 1.0, 0.75, 0.5, 0.375, 0.5, 0.375, 1.0, 0.25, 1.0, 0.25, 0.5, 0.4197, 0.4197, 0.25, 0.49, 0.08029, 0.4197, 0.01, 0.25, 0.08029, 0.08029, 0.25, 0.01, 0.4197, 0.08029, 0.49, 0.25, 1.0, 0.5, 1.0, 1.0, 0.875, 1.0, 0.875, 0.5, 0.25, 0.5, 0.25, 1.0, 0.125, 1.0, 0.125, 0.5, 0.5, 0.5, 0.5, 1.0, 0.375, 1.0, 0.375, 0.5, 0.25, 0.5, 0.25, 1.0, 0.125, 1.0, 0.125, 0.5, 0.125, 0.5, 0.125, 1.0, 0.0, 1.0, 0.0, 0.5, 0.75, 0.49, 0.9197, 0.4197, 0.99, 0.25, 0.9197, 0.08029, 0.75, 0.01, 0.5803, 0.08029, 0.51, 0.25, 0.5803, 0.4197, 0.75, 0.5, 0.75, 1.0, 0.625, 1.0, 0.625, 0.5, 0.125, 0.5, 0.125, 1.0, 0.0, 1.0, 0.0, 0.5, 0.875, 0.5, 0.875, 1.0, 0.75, 1.0, 0.75, 0.5, 1.0, 0.5, 1.0, 1.0, 0.875, 1.0, 0.875, 0.5, 0.25, 0.5, 0.25, 1.0, 0.125, 1.0, 0.125, 0.5, 0.625, 0.5, 0.625, 1.0, 0.5, 1.0, 0.5, 0.5, 0.75, 0.49, 0.9197, 0.4197, 0.99, 0.25, 0.9197, 0.08029, 0.75, 0.01, 0.5803, 0.08029, 0.51, 0.25, 0.5803, 0.4197, 0.375, 0.5, 0.375, 1.0, 0.25, 1.0, 0.25, 0.5, 0.4197, 0.4197, 0.25, 0.49, 0.08029, 0.4197, 0.01, 0.25, 0.08029, 0.08029, 0.25, 0.01, 0.4197, 0.08029, 0.49, 0.25, 0.5, 0.5, 0.5, 1.0, 0.375, 1.0, 0.375, 0.5, 0.75, 0.5, 0.75, 1.0, 0.625, 1.0, 0.625, 0.5, 0.125, 0.5, 0.125, 1.0, 0.0, 1.0, 0.0, 0.5, 0.875, 0.5, 0.875, 1.0, 0.75, 1.0, 0.75, 0.5, 1.0, 0.5, 1.0, 1.0, 0.875, 1.0, 0.875, 0.5, 0.25, 0.5, 0.25, 1.0, 0.125, 1.0, 0.125, 0.5, 0.375, 0.375, 0.4344, 0.375, 0.419, 0.5, 0.375, 0.5, 0.375, 0.5, 0.419, 0.5, 0.419, 0.75, 0.375, 0.75, 0.375, 0.75, 0.419, 0.75, 0.4338, 0.875, 0.375, 0.875, 0.625, 0.875, 0.625, 0.875, 0.625, 0.75, 0.625, 0.75, 0.5384, 0.375, 0.5384, 0.5, 0.625, 0.5, 0.625, 0.375, 0.5384, 0.75, 0.5384, 0.75, 0.5384, 0.5, 0.5384, 0.5, 0.625, 0.875, 0.625, 0.875, 0.625, 0.75, 0.625, 0.75, 0.375, 0.75, 0.375, 0.75, 0.375, 0.875, 0.375, 0.875, 0.625, 0.75, 0.625, 0.75, 0.625, 0.5, 0.625, 0.5, 0.625, 0.75, 0.625, 0.75, 0.625, 0.5, 0.625, 0.5, 0.625, 0.5, 0.625, 0.5, 0.625, 0.375, 0.625, 0.375, 0.375, 0.75, 0.375, 0.75, 0.375, 0.75, 0.375, 0.75, 0.625, 0.875, 0.625, 0.875, 0.625, 0.75, 0.625, 0.75, 0.0, 0.0, 0.0, 0.0, 0.0, 0.0, 0.0, 0.0, 0.625, 0.75, 0.625, 0.75, 0.625, 0.5, 0.625, 0.5, 0.375, 0.75, 0.375, 0.75, 0.375, 0.875, 0.375, 0.875, 0.625, 0.875, 0.625, 0.875, 0.625, 0.75, 0.625, 0.75, 0.375, 0.75, 0.375, 0.75, 0.375, 0.875, 0.375, 0.875, 0.625, 0.75, 0.625, 0.75, 0.625, 0.5, 0.625, 0.5, 0.0, 0.0, 0.0, 0.0, 0.0, 0.0, 0.0, 0.0, 0.375, 0.375, 0.375, 0.375, 0.375, 0.5, 0.375, 0.5, 0.625, 0.5, 0.625, 0.6063, 0.625, 0.75, 0.625, 0.75, 0.25, 0.75, 0.25, 0.75, 0.375, 0.75, 0.375, 0.75, 0.625, 0.5, 0.625, 0.5, 0.625, 0.375, 0.625, 0.375, 0.25, 0.5, 0.25, 0.75, 0.375, 0.75, 0.375, 0.5, 0.625, 0.5, 0.625, 0.375, 0.625, 0.375, 0.375, 0.5, 0.375, 0.5, 0.375, 0.75, 0.375, 0.75, 0.625, 0.5, 0.625, 0.5, 0.625, 0.375, 0.625, 0.375, 0.625, 0.5, 0.625, 0.5, 0.625, 0.375, 0.625, 0.375, 0.375, 0.375, 0.375, 0.375, 0.375, 0.5, 0.375, 0.5, 0.625, 0.5, 0.625, 0.75, 0.75, 0.75, 0.75, 0.5, 0.0, 0.0, 0.0, 0.0, 0.0, 0.0, 0.0, 0.0, 0.5384, 0.75, 0.5384, 0.875, 0.625, 0.875, 0.625, 0.75, 0.375, 0.5, 0.375, 0.5, 0.375, 0.75, 0.375, 0.75, 0.625, 0.875, 0.625, 0.875, 0.625, 0.75, 0.625, 0.75, 0.625, 0.75, 0.625, 0.75, 0.625, 0.75, 0.625, 0.875, 0.625, 0.875, 0.625, 0.75, 0.625, 0.75, 0.625, 0.75, 0.625, 0.75, 0.75, 0.75, 0.75, 0.75, 0.625, 0.75, 0.625, 0.75, 0.625, 0.75, 0.625, 0.75, 0.625, 0.75, 0.625, 0.75, 0.625, 0.75, 0.625, 0.75, 0.5041, 0.75, 0.5083, 0.875, 0.5384, 0.875, 0.5384, 0.75, 0.5041, 0.5, 0.5041, 0.75, 0.5384, 0.75, 0.5384, 0.5, 0.5041, 0.5, 0.5085, 0.375, 0.5384, 0.375, 0.5384, 0.5, 0.5384, 0.5, 0.5384, 0.75, 0.625, 0.75, 0.625, 0.5, 0.625, 0.75, 0.625, 0.75, 0.5384, 0.75, 0.5384, 0.75, 0.625, 0.5, 0.625, 0.5, 0.625, 0.75, 0.625, 0.75, 0.5384, 0.5, 0.5384, 0.5, 0.625, 0.5, 0.625, 0.5, 0.5384, 0.75, 0.5384, 0.75, 0.5384, 0.75, 0.5384, 0.75, 0.5384, 0.75, 0.5384, 0.75, 0.5384, 0.75, 0.5384, 0.75, 0.5384, 0.5, 0.5384, 0.5, 0.5384, 0.75, 0.5384, 0.75, 0.5384, 0.5, 0.5384, 0.5, 0.5384, 0.5, 0.5384, 0.5, 0.0, 0.0, 0.0, 0.0, 0.0, 0.0, 0.0, 0.0, 0.375, 0.375, 0.375, 0.375, 0.375, 0.5, 0.375, 0.5, 0.375, 0.5, 0.375, 0.5, 0.375, 0.75, 0.375, 0.75, 0.375, 0.75, 0.375, 0.75, 0.375, 0.875, 0.375, 0.875, 0.375, 0.75, 0.375, 0.75, 0.375, 0.875, 0.375, 0.875, 0.375, 0.5, 0.375, 0.5, 0.375, 0.75, 0.375, 0.75, 0.375, 0.375, 0.375, 0.375, 0.375, 0.5, 0.375, 0.5, 0.0, 0.0, 0.0, 0.0, 0.0, 0.0, 0.0, 0.0, 0.5384, 0.5, 0.5384, 0.5, 0.5384, 0.5, 0.5384, 0.5, 0.5384, 0.5, 0.5384, 0.5, 0.5384, 0.75, 0.5384, 0.75, 0.5384, 0.75, 0.5384, 0.75, 0.5384, 0.75, 0.5384, 0.75, 0.5384, 0.75, 0.5384, 0.75, 0.5384, 0.5, 0.5384, 0.5, 0.5384, 0.5, 0.5384, 0.5, 0.5384, 0.5, 0.5384, 0.5, 0.5384, 0.5, 0.5384, 0.5, 0.5384, 0.75, 0.5384, 0.75, 0.5384, 0.5, 0.5384, 0.5, 0.5384, 0.5, 0.5384, 0.5, 0.5384, 0.75, 0.5384, 0.75, 0.5384, 0.5, 0.5384, 0.5, 0.5384, 0.75, 0.5384, 0.75, 0.5384, 0.75, 0.5384, 0.75, 0.5384, 0.75, 0.5384, 0.75, 0.5384, 0.5, 0.5384, 0.5, 0.5384, 0.75, 0.5384, 0.75, 0.5384, 0.75, 0.5384, 0.75, 0.5384, 0.5, 0.5384, 0.5, 0.5384, 0.75, 0.5384, 0.75, 0.5384, 0.75, 0.5384, 0.75, 0.5384, 0.5, 0.5384, 0.5, 0.5384, 0.5, 0.5384, 0.5, 0.5384, 0.75, 0.5384, 0.75, 0.5384, 0.5, 0.5384, 0.5, 0.5384, 0.5, 0.5384, 0.5, 0.5384, 0.75, 0.5384, 0.75, 0.5384, 0.5, 0.5384, 0.5, 0.5384, 0.75, 0.5384, 0.75, 0.5384, 0.75, 0.5384, 0.75, 0.5384, 0.75, 0.5384, 0.75, 0.5384, 0.75, 0.5384, 0.75, 0.5384, 0.75, 0.5384, 0.75, 0.5384, 0.75, 0.5384, 0.75, 0.5384, 0.75, 0.5384, 0.75, 0.5384, 0.75, 0.5384, 0.75, 0.5384, 0.75, 0.5384, 0.75, 0.5384, 0.5, 0.5384, 0.5, 0.5384, 0.75, 0.5384, 0.75, 0.5384, 0.75, 0.5384, 0.75, 0.5384, 0.5, 0.5384, 0.5, 0.5384, 0.75, 0.5384, 0.75, 0.5384, 0.5, 0.5384, 0.5, 0.5384, 0.5, 0.5384, 0.5, 0.5384, 0.75, 0.5384, 0.75, 0.5384, 0.5, 0.5384, 0.5, 0.5384, 0.75, 0.5384, 0.75, 0.5384, 0.75, 0.5384, 0.75, 0.5384, 0.5, 0.5384, 0.5, 0.5384, 0.75, 0.5384, 0.75, 0.5384, 0.5, 0.5384, 0.5, 0.5384, 0.5, 0.5384, 0.5, 0.5384, 0.5, 0.5384, 0.5, 0.5384, 0.5, 0.5384, 0.5, 0.5384, 0.5, 0.5384, 0.5, 0.5384, 0.75, 0.5384, 0.75, 0.5384, 0.75, 0.5384, 0.75, 0.5384, 0.75, 0.5384, 0.75, 0.5384, 0.75, 0.5384, 0.75, 0.5384, 0.5, 0.5384, 0.5, 0.5384, 0.5, 0.5384, 0.5, 0.5384, 0.5, 0.5384, 0.5, 0.5384, 0.5, 0.5384, 0.5, 0.5384, 0.5, 0.5384, 0.5, 0.5384, 0.5, 0.5384, 0.5, 0.5384, 0.5, 0.5384, 0.5, 0.5384, 0.5, 0.5384, 0.5, 0.5384, 0.5, 0.5384, 0.5, 0.5384, 0.5, 0.5384, 0.5, 0.5384, 0.5, 0.5384, 0.5, 0.5384, 0.5, 0.5384, 0.5, 0.5384, 0.5, 0.5384, 0.5, 0.0, 0.0, 0.0, 0.0, 0.0, 0.0, 0.0, 0.0, 0.375, 0.375, 0.375, 0.375, 0.375, 0.5, 0.375, 0.5, 0.375, 0.5, 0.375, 0.5, 0.375, 0.75, 0.375, 0.75, 0.375, 0.75, 0.375, 0.75, 0.375, 0.875, 0.375, 0.875, 0.375, 0.75, 0.375, 0.75, 0.375, 0.875, 0.375, 0.875, 0.375, 0.5, 0.375, 0.5, 0.375, 0.75, 0.375, 0.75, 0.375, 0.375, 0.375, 0.375, 0.375, 0.5, 0.375, 0.5, 0.0, 0.0, 0.0, 0.0, 0.0, 0.0, 0.0, 0.0, 0.375, 0.75, 0.375, 0.75, 0.375, 0.875, 0.375, 0.875, 0.375, 0.5, 0.375, 0.5, 0.375, 0.75, 0.375, 0.75, 0.375, 0.375, 0.375, 0.375, 0.375, 0.5, 0.375, 0.5, 0.0, 0.0, 0.0, 0.0, 0.0, 0.0, 0.0, 0.0, 0.625, 0.6063, 0.625, 0.6063, 0.625, 0.75, 0.625, 0.75, 0.625, 0.75, 0.625, 0.75, 0.625, 0.6471, 0.625, 0.5, 0.625, 0.75, 0.625, 0.75, 0.625, 0.75, 0.625, 0.75, 0.625, 0.5, 0.625, 0.6471, 0.625, 0.6063, 0.625, 0.5, 0.625, 0.75, 0.625, 0.75, 0.625, 0.6063, 0.625, 0.6471, 0.625, 0.75, 0.625, 0.75, 0.625, 0.75, 0.625, 0.75, 0.625, 0.75, 0.625, 0.75, 0.625, 0.6471, 0.625, 0.6471, 0.625, 0.6471, 0.625, 0.6471, 0.625, 0.6063, 0.625, 0.6063, 0.625, 0.75, 0.625, 0.75, 0.625, 0.75, 0.625, 0.5, 0.5, 0.5, 0.5, 1.0, 0.625, 1.0, 0.4197, 0.4197, 0.49, 0.25, 0.4197, 0.08029, 0.25, 0.01, 0.08029, 0.08029, 0.01, 0.25, 0.08029, 0.4197, 0.25, 0.49, 1.0, 0.5, 0.875, 0.5, 0.875, 1.0, 1.0, 1.0, 0.75, 0.49, 0.5803, 0.4197, 0.51, 0.25, 0.5803, 0.08029, 0.75, 0.01, 0.9197, 0.08029, 0.99, 0.25, 0.9197, 0.4197, 0.375, 0.5, 0.25, 0.5, 0.25, 1.0, 0.375, 1.0, 0.875, 0.5, 0.75, 0.5, 0.75, 1.0, 0.875, 1.0, 0.375, 0.5, 0.25, 0.5, 0.25, 1.0, 0.375, 1.0, 0.5, 0.5, 0.375, 0.5, 0.375, 1.0, 0.5, 1.0, 0.75, 0.5, 0.625, 0.5, 0.625, 1.0, 0.75, 1.0, 0.4197, 0.4197, 0.49, 0.25, 0.4197, 0.08029, 0.25, 0.01, 0.08029, 0.08029, 0.01, 0.25, 0.08029, 0.4197, 0.25, 0.49, 0.625, 0.5, 0.5, 0.5, 0.5, 1.0, 0.625, 1.0, 0.625, 0.5, 0.5, 0.5, 0.5, 1.0, 0.625, 1.0, 0.75, 0.49, 0.5803, 0.4197, 0.51, 0.25, 0.5803, 0.08029, 0.75, 0.01, 0.9197, 0.08029, 0.99, 0.25, 0.9197, 0.4197, 0.75, 0.5, 0.625, 0.5, 0.625, 1.0, 0.75, 1.0, 0.5, 0.5, 0.375, 0.5, 0.375, 1.0, 0.5, 1.0, 0.125, 0.5, 0.0, 0.5, 0.0, 1.0, 0.125, 1.0, 0.875, 0.5, 0.75, 0.5, 0.75, 1.0, 0.875, 1.0, 0.375, 0.5, 0.25, 0.5, 0.25, 1.0, 0.375, 1.0, 0.4197, 0.4197, 0.49, 0.25, 0.4197, 0.08029, 0.25, 0.01, 0.08029, 0.08029, 0.01, 0.25, 0.08029, 0.4197, 0.25, 0.49, 1.0, 0.5, 0.875, 0.5, 0.875, 1.0, 1.0, 1.0, 0.25, 0.5, 0.125, 0.5, 0.125, 1.0, 0.25, 1.0, 0.5, 0.5, 0.375, 0.5, 0.375, 1.0, 0.5, 1.0, 0.25, 0.5, 0.125, 0.5, 0.125, 1.0, 0.25, 1.0, 0.125, 0.5, 0.0, 0.5, 0.0, 1.0, 0.125, 1.0, 0.75, 0.49, 0.5803, 0.4197, 0.51, 0.25, 0.5803, 0.08029, 0.75, 0.01, 0.9197, 0.08029, 0.99, 0.25, 0.9197, 0.4197, 0.75, 0.5, 0.625, 0.5, 0.625, 1.0, 0.75, 1.0, 0.125, 0.5, 0.0, 0.5, 0.0, 1.0, 0.125, 1.0, 0.875, 0.5, 0.75, 0.5, 0.75, 1.0, 0.875, 1.0, 1.0, 0.5, 0.875, 0.5, 0.875, 1.0, 1.0, 1.0, 0.25, 0.5, 0.125, 0.5, 0.125, 1.0, 0.25, 1.0, 0.625, 0.5, 0.5, 0.5, 0.5, 1.0, 0.625, 1.0, 0.75, 0.49, 0.5803, 0.4197, 0.51, 0.25, 0.5803, 0.08029, 0.75, 0.01, 0.9197, 0.08029, 0.99, 0.25, 0.9197, 0.4197, 0.375, 0.5, 0.25, 0.5, 0.25, 1.0, 0.375, 1.0, 0.4197, 0.4197, 0.49, 0.25, 0.4197, 0.08029, 0.25, 0.01, 0.08029, 0.08029, 0.01, 0.25, 0.08029, 0.4197, 0.25, 0.49, 0.5, 0.5, 0.375, 0.5, 0.375, 1.0, 0.5, 1.0, 0.75, 0.5, 0.625, 0.5, 0.625, 1.0, 0.75, 1.0, 0.125, 0.5, 0.0, 0.5, 0.0, 1.0, 0.125, 1.0, 0.875, 0.5, 0.75, 0.5, 0.75, 1.0, 0.875, 1.0, 1.0, 0.5, 0.875, 0.5, 0.875, 1.0, 1.0, 1.0, 0.25, 0.5, 0.125, 0.5, 0.125, 1.0, 0.25, 1.0, 0.375, 0.375, 0.375, 0.5, 0.419, 0.5, 0.4344, 0.375, 0.375, 0.5, 0.375, 0.75, 0.419, 0.75, 0.419, 0.5, 0.375, 0.75, 0.375, 0.875, 0.4338, 0.875, 0.419, 0.75, 0.0, 0.0, 0.0, 0.0, 0.0, 0.0, 0.0, 0.0, 0.375, 0.375, 0.375, 0.375, 0.375, 0.5, 0.375, 0.5, 0.375, 0.5, 0.375, 0.5, 0.375, 0.75, 0.375, 0.75, 0.375, 0.75, 0.375, 0.75, 0.375, 0.875, 0.375, 0.875, 0.0, 0.0, 0.0, 0.0, 0.0, 0.0, 0.0, 0.0, 0.375, 0.375, 0.375, 0.5, 0.375, 0.5, 0.375, 0.375, 0.375, 0.5, 0.375, 0.75, 0.375, 0.75, 0.375, 0.5, 0.375, 0.75, 0.375, 0.875, 0.375, 0.875, 0.375, 0.75, 0.4344, 0.375, 0.5085, 0.375, 0.5041, 0.5, 0.419, 0.5, 0.419, 0.5, 0.419, 0.75, 0.5041, 0.75, 0.5041, 0.5, 0.419, 0.75, 0.4338, 0.875, 0.5083, 0.875, 0.5041, 0.75, 0.419, 0.5, 0.5041, 0.5, 0.5041, 0.75, 0.419, 0.75, 0.419, 0.75, 0.5041, 0.75, 0.5083, 0.875, 0.4338, 0.875, 0.5384, 0.375, 0.5085, 0.375, 0.5041, 0.5, 0.5384, 0.5, 0.4344, 0.375, 0.419, 0.5, 0.5041, 0.5, 0.5085, 0.375, 0.625, 0.5, 0.625, 0.375, 0.625, 0.5, 0.625, 0.5, 0.625, 0.5, 0.625, 0.375])
me_cube_001.use_mirror_x = True
me_cube_001.update()
arm_armature = bpy.data.armatures.new('Armature')  # bones are not reproduced

# ---- objects
ob_cube = bpy.data.objects.new('Cube', me_cube_001)
ob_armature = bpy.data.objects.new('Armature', arm_armature)

# ---- transforms, parenting, visibility, modifiers, constraints
ob_cube.parent = ob_armature
ob_cube.location = (0.0, 0.0, 0.0)
ob_cube.use_mesh_mirror_x = True
_vg = ob_cube.vertex_groups.new(name='spine1')
for _i, _w in zip([4, 6, 24, 26, 188, 189, 190, 191, 196, 198, 362, 363, 364, 365, 368, 369, 372, 373, 374, 375, 376, 377], [1.0, 1.0, 1.0, 1.0, 1.0, 1.0, 1.0, 1.0, 1.0, 1.0, 1.0, 1.0, 0.5, 0.5, 0.5, 0.5, 0.5, 0.5, 0.5, 0.5, 0.5, 0.5]): _vg.add([_i], _w, 'REPLACE')
_vg = ob_cube.vertex_groups.new(name='spine2')
for _i, _w in zip([5, 7, 12, 13, 25, 27, 30, 31, 46, 47, 48, 49, 197, 199, 204, 205, 222, 223, 372, 373, 374, 375, 376, 377], [1.0, 1.0, 1.0, 1.0, 1.0, 1.0, 1.0, 1.0, 1.0, 1.0, 1.0, 1.0, 1.0, 1.0, 1.0, 1.0, 1.0, 1.0, 0.5, 0.5, 0.5, 0.5, 0.5, 0.5]): _vg.add([_i], _w, 'REPLACE')
_vg = ob_cube.vertex_groups.new(name='head')
_vg.add([10, 11, 16, 18, 20, 22, 28, 29, 32, 33, 34, 35, 36, 37, 38, 39, 40, 41, 42, 43, 44, 45, 116, 117, 118, 119, 120, 121, 122, 123, 202, 203, 208, 210, 212, 214, 216, 217, 218, 219, 220, 221, 290, 291, 292, 293, 294, 295, 296, 297], 1.0, 'REPLACE')
_vg = ob_cube.vertex_groups.new(name='shoulder_l')
_vg.add([46, 47, 50, 51, 52, 53, 86, 87, 88, 89, 94, 95, 96, 97, 99, 100, 101, 103], 1.0, 'REPLACE')
_vg = ob_cube.vertex_groups.new(name='elbow_l')
_vg.add([66, 67, 68, 69, 86, 87, 88, 89, 90, 91, 92, 93, 98, 99, 101, 102], 1.0, 'REPLACE')
_vg = ob_cube.vertex_groups.new(name='hand_l')
_vg.add([54, 55, 56, 57, 66, 67, 68, 69, 70, 71, 72, 73, 74, 75, 76, 77, 78, 79, 80, 81, 82, 83, 84, 85], 1.0, 'REPLACE')
_vg = ob_cube.vertex_groups.new(name='shoulder_r')
_vg.add([222, 223, 224, 225, 226, 227, 260, 261, 262, 263, 268, 269, 270, 271, 273, 274, 275, 277], 1.0, 'REPLACE')
_vg = ob_cube.vertex_groups.new(name='elbow_r')
_vg.add([240, 241, 242, 243, 260, 261, 262, 263, 264, 265, 266, 267, 272, 273, 275, 276], 1.0, 'REPLACE')
_vg = ob_cube.vertex_groups.new(name='hand_r')
_vg.add([228, 229, 230, 231, 240, 241, 242, 243, 244, 245, 246, 247, 248, 249, 250, 251, 252, 253, 254, 255, 256, 257, 258, 259], 1.0, 'REPLACE')
_vg = ob_cube.vertex_groups.new(name='root')
_vg = ob_cube.vertex_groups.new(name='hip_l')
_vg.add([4, 6, 24, 26, 108, 109, 110, 111, 112, 113, 114, 115, 368, 369, 370, 371], 1.0, 'REPLACE')
_vg = ob_cube.vertex_groups.new(name='knee_l')
_vg.add([17, 19, 21, 23, 58, 59, 60, 61, 62, 63, 64, 65, 104, 105, 106, 107, 112, 113, 114, 115], 1.0, 'REPLACE')
_vg = ob_cube.vertex_groups.new(name='foot_l')
_vg.add([0, 1, 2, 3, 8, 9, 14, 15, 17, 19, 21, 23, 124, 125, 126, 127, 128, 129, 130, 131, 132, 133, 134, 135, 136, 137, 138, 139, 140, 141, 142, 143, 144, 145, 146, 147, 148, 149, 150, 151, 152, 153, 154, 155, 156, 157, 158, 159, 160, 161, 162, 163, 164, 165, 166, 167, 168, 169, 170, 171, 172, 173, 174, 175, 176, 177, 178, 179, 180, 181, 182, 183, 184, 185, 186, 187], 1.0, 'REPLACE')
_vg = ob_cube.vertex_groups.new(name='hip_r')
_vg.add([24, 26, 196, 198, 282, 283, 284, 285, 286, 287, 288, 289, 364, 365, 366, 367], 1.0, 'REPLACE')
_vg = ob_cube.vertex_groups.new(name='knee_r')
_vg.add([209, 211, 213, 215, 232, 233, 234, 235, 236, 237, 238, 239, 278, 279, 280, 281, 286, 287, 288, 289], 1.0, 'REPLACE')
_vg = ob_cube.vertex_groups.new(name='foot_r')
_vg.add([192, 193, 194, 195, 200, 201, 206, 207, 209, 211, 213, 215, 298, 299, 300, 301, 302, 303, 304, 305, 306, 307, 308, 309, 310, 311, 312, 313, 314, 315, 316, 317, 318, 319, 320, 321, 322, 323, 324, 325, 326, 327, 328, 329, 330, 331, 332, 333, 334, 335, 336, 337, 338, 339, 340, 341, 342, 343, 344, 345, 346, 347, 348, 349, 350, 351, 352, 353, 354, 355, 356, 357, 358, 359, 360, 361], 1.0, 'REPLACE')
_m = ob_cube.modifiers.new('Armature', 'ARMATURE')
_m.object = ob_armature
_m = ob_cube.modifiers.new('Auto Smooth', 'NODES')
_m.node_group = ng_auto_smooth
_gi = [s.identifier for s in ng_auto_smooth.interface.items_tree if s.item_type == 'SOCKET' and s.in_out == 'INPUT']
_m[_gi[1]] = 3.142  # Angle
ob_armature.location = (0.0, 0.0, 0.0)
ob_armature.show_in_front = True

# ---- collection membership
col_collection.objects.link(ob_cube)
col_collection.objects.link(ob_armature)

# ---- scene / render settings (as saved in the file)
scene.frame_start = 1; scene.frame_end = 24; scene.frame_set(0)
scene.render.engine = 'BLENDER_EEVEE_NEXT'
scene.cycles.sampling_pattern = 'TABULATED_SOBOL'
scene.cycles.use_light_tree = False
scene.view_settings.view_transform = 'Filmic'
bpy.context.view_layer.update()

# ---- added for rendering (the .blend has no active camera and no usable light): camera, sun
cam_auto = bpy.data.cameras.new('AutoCamera')
cam_auto.lens = 50.0
cam_auto.sensor_width = 36.0
cam_auto.clip_end = 1000.0
ob_auto_camera = bpy.data.objects.new('AutoCamera', cam_auto)
scene.collection.objects.link(ob_auto_camera)
ob_auto_camera.location = (1.67756, -2.06258, 1.98082)
ob_auto_camera.rotation_euler = (1.09748, -7.21219e-08, 0.694738)
scene.camera = ob_auto_camera
light_auto_sun = bpy.data.lights.new('AutoSun', 'SUN')
light_auto_sun.energy = 3.0
light_auto_sun.angle = 0.0523599
ob_auto_sun = bpy.data.objects.new('AutoSun', light_auto_sun)
scene.collection.objects.link(ob_auto_sun)
ob_auto_sun.rotation_euler = (0.872665, 0.174533, 0.523599)
bpy.context.view_layer.update()
